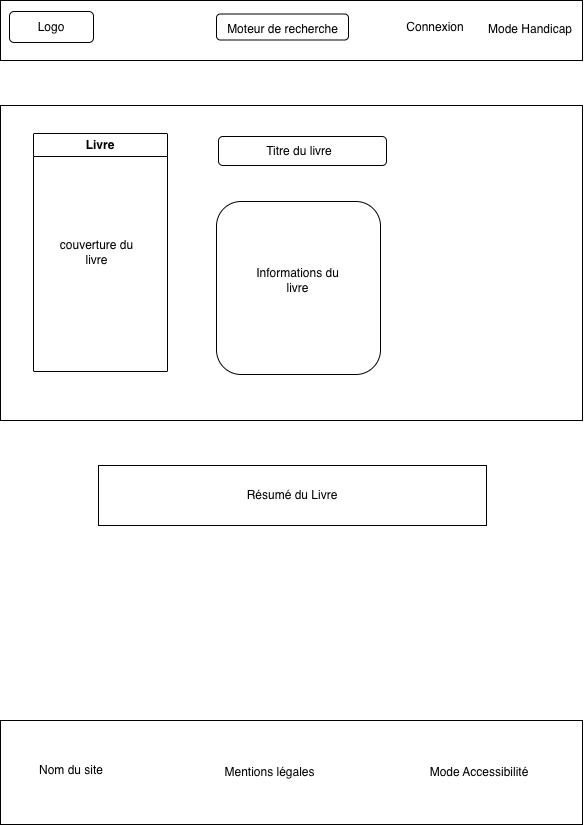

The diagram above was exported from draw.io. Its source (the exported page's mxGraphModel, read from the mxfile embedded in the PNG):
<mxGraphModel dx="1483" dy="840" grid="0" gridSize="10" guides="1" tooltips="1" connect="1" arrows="1" fold="1" page="1" pageScale="1" pageWidth="583" pageHeight="827" math="0" shadow="0">
  <root>
    <mxCell id="0" />
    <mxCell id="1" parent="0" />
    <mxCell id="XUZOGcqG1hLOOISaBRaY-1" parent="1" style="rounded=0;whiteSpace=wrap;html=1;" value="" vertex="1">
      <mxGeometry height="60" width="582" as="geometry" />
    </mxCell>
    <mxCell id="XUZOGcqG1hLOOISaBRaY-2" parent="1" style="rounded=1;whiteSpace=wrap;html=1;" value="" vertex="1">
      <mxGeometry height="31" width="84" x="9" y="11" as="geometry" />
    </mxCell>
    <mxCell id="XUZOGcqG1hLOOISaBRaY-3" parent="1" style="text;html=1;whiteSpace=wrap;strokeColor=none;fillColor=none;align=center;verticalAlign=middle;rounded=0;" value="Connexion" vertex="1">
      <mxGeometry height="30" width="60" x="404.5" y="12" as="geometry" />
    </mxCell>
    <mxCell id="XUZOGcqG1hLOOISaBRaY-4" parent="1" style="text;html=1;whiteSpace=wrap;strokeColor=none;fillColor=none;align=center;verticalAlign=middle;rounded=0;" value="Mode Handicap" vertex="1">
      <mxGeometry height="30" width="92" x="484" y="13.5" as="geometry" />
    </mxCell>
    <mxCell id="XUZOGcqG1hLOOISaBRaY-5" parent="1" style="rounded=1;whiteSpace=wrap;html=1;" value="" vertex="1">
      <mxGeometry height="26" width="132" x="216" y="13.5" as="geometry" />
    </mxCell>
    <mxCell id="XUZOGcqG1hLOOISaBRaY-6" parent="1" style="text;html=1;whiteSpace=wrap;strokeColor=none;fillColor=none;align=center;verticalAlign=middle;rounded=0;" value="Logo" vertex="1">
      <mxGeometry height="30" width="60" x="21" y="11.5" as="geometry" />
    </mxCell>
    <mxCell id="XUZOGcqG1hLOOISaBRaY-7" parent="1" style="text;html=1;whiteSpace=wrap;strokeColor=none;fillColor=none;align=center;verticalAlign=middle;rounded=0;" value="Moteur de recherche" vertex="1">
      <mxGeometry height="30" width="137" x="213.5" y="13.5" as="geometry" />
    </mxCell>
    <mxCell id="XUZOGcqG1hLOOISaBRaY-11" parent="1" style="rounded=0;whiteSpace=wrap;html=1;" value="Résumé du Livre" vertex="1">
      <mxGeometry height="60" width="388" x="98" y="465" as="geometry" />
    </mxCell>
    <mxCell id="XUZOGcqG1hLOOISaBRaY-12" parent="1" style="rounded=0;whiteSpace=wrap;html=1;" value="" vertex="1">
      <mxGeometry height="104" width="582" y="720" as="geometry" />
    </mxCell>
    <mxCell id="XUZOGcqG1hLOOISaBRaY-13" parent="1" style="text;html=1;whiteSpace=wrap;strokeColor=none;fillColor=none;align=center;verticalAlign=middle;rounded=0;" value="Nom du site" vertex="1">
      <mxGeometry height="30" width="116" x="13" y="755" as="geometry" />
    </mxCell>
    <mxCell id="XUZOGcqG1hLOOISaBRaY-14" parent="1" style="text;html=1;whiteSpace=wrap;strokeColor=none;fillColor=none;align=center;verticalAlign=middle;rounded=0;" value="Mentions légales" vertex="1">
      <mxGeometry height="30" width="137" x="201" y="757" as="geometry" />
    </mxCell>
    <mxCell id="XUZOGcqG1hLOOISaBRaY-15" parent="1" style="text;html=1;whiteSpace=wrap;strokeColor=none;fillColor=none;align=center;verticalAlign=middle;rounded=0;" value="Mode Accessibilité" vertex="1">
      <mxGeometry height="30" width="148" x="404.5" y="757" as="geometry" />
    </mxCell>
    <mxCell id="XUZOGcqG1hLOOISaBRaY-16" parent="1" style="rounded=0;whiteSpace=wrap;html=1;" value="" vertex="1">
      <mxGeometry height="315" width="582" y="105" as="geometry" />
    </mxCell>
    <mxCell id="XUZOGcqG1hLOOISaBRaY-17" parent="1" style="swimlane;whiteSpace=wrap;html=1;" value="Livre" vertex="1">
      <mxGeometry height="238" width="134" x="33" y="133" as="geometry" />
    </mxCell>
    <mxCell id="XUZOGcqG1hLOOISaBRaY-18" parent="XUZOGcqG1hLOOISaBRaY-17" style="text;html=1;whiteSpace=wrap;strokeColor=none;fillColor=none;align=center;verticalAlign=middle;rounded=0;" value="couverture du livre" vertex="1">
      <mxGeometry height="30" width="97" x="15" y="104" as="geometry" />
    </mxCell>
    <mxCell id="XUZOGcqG1hLOOISaBRaY-19" parent="1" style="rounded=1;whiteSpace=wrap;html=1;" value="" vertex="1">
      <mxGeometry height="29" width="168" x="218" y="136" as="geometry" />
    </mxCell>
    <mxCell id="XUZOGcqG1hLOOISaBRaY-20" parent="1" style="text;html=1;whiteSpace=wrap;strokeColor=none;fillColor=none;align=center;verticalAlign=middle;rounded=0;" value="Titre du livre" vertex="1">
      <mxGeometry height="30" width="162" x="218" y="136" as="geometry" />
    </mxCell>
    <mxCell id="XUZOGcqG1hLOOISaBRaY-21" parent="1" style="rounded=1;whiteSpace=wrap;html=1;" value="" vertex="1">
      <mxGeometry height="173" width="164" x="216" y="201" as="geometry" />
    </mxCell>
    <mxCell id="XUZOGcqG1hLOOISaBRaY-22" parent="1" style="text;html=1;whiteSpace=wrap;strokeColor=none;fillColor=none;align=center;verticalAlign=middle;rounded=0;" value="Informations du livre" vertex="1">
      <mxGeometry height="30" width="107" x="243.5" y="265" as="geometry" />
    </mxCell>
  </root>
</mxGraphModel>